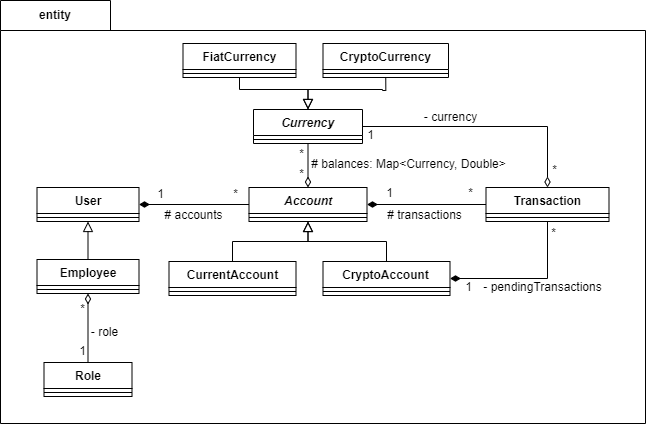

The diagram above was exported from draw.io. Its source (the exported page's mxGraphModel, read from the mxfile embedded in the PNG):
<mxGraphModel dx="1595" dy="1138" grid="0" gridSize="10" guides="1" tooltips="1" connect="1" arrows="1" fold="1" page="0" pageScale="1" pageWidth="827" pageHeight="1169" math="0" shadow="0">
  <root>
    <mxCell id="0" />
    <mxCell id="1" parent="0" />
    <mxCell id="m5uZaSndFt2R62JNaIKN-2" value="entity" style="shape=folder;fontStyle=1;tabWidth=110;tabHeight=30;tabPosition=left;html=1;boundedLbl=1;labelInHeader=1;container=1;collapsible=0;whiteSpace=wrap;recursiveResize=0;" parent="1" vertex="1">
      <mxGeometry x="-212" y="-212" width="645" height="423" as="geometry" />
    </mxCell>
    <mxCell id="m5uZaSndFt2R62JNaIKN-3" value="" style="html=1;strokeColor=none;resizeWidth=1;resizeHeight=1;fillColor=none;part=1;connectable=0;allowArrows=0;deletable=0;whiteSpace=wrap;" parent="m5uZaSndFt2R62JNaIKN-2" vertex="1">
      <mxGeometry width="406" height="259" relative="1" as="geometry">
        <mxPoint y="30" as="offset" />
      </mxGeometry>
    </mxCell>
    <mxCell id="m5uZaSndFt2R62JNaIKN-17" style="edgeStyle=orthogonalEdgeStyle;rounded=0;orthogonalLoop=1;jettySize=auto;html=1;exitX=0.5;exitY=1;exitDx=0;exitDy=0;entryX=0.5;entryY=0;entryDx=0;entryDy=0;fontSize=12;startSize=8;endSize=8;startArrow=block;startFill=0;endArrow=none;endFill=0;" parent="m5uZaSndFt2R62JNaIKN-2" source="m5uZaSndFt2R62JNaIKN-4" target="m5uZaSndFt2R62JNaIKN-12" edge="1">
      <mxGeometry relative="1" as="geometry" />
    </mxCell>
    <mxCell id="m5uZaSndFt2R62JNaIKN-24" style="edgeStyle=orthogonalEdgeStyle;rounded=0;orthogonalLoop=1;jettySize=auto;html=1;exitX=1;exitY=0.5;exitDx=0;exitDy=0;entryX=0;entryY=0.5;entryDx=0;entryDy=0;fontSize=12;startSize=8;endSize=8;startArrow=diamondThin;startFill=1;endArrow=none;endFill=0;" parent="m5uZaSndFt2R62JNaIKN-2" source="m5uZaSndFt2R62JNaIKN-4" target="m5uZaSndFt2R62JNaIKN-20" edge="1">
      <mxGeometry relative="1" as="geometry" />
    </mxCell>
    <mxCell id="m5uZaSndFt2R62JNaIKN-27" value="1" style="edgeLabel;html=1;align=center;verticalAlign=middle;resizable=0;points=[];fontSize=12;" parent="m5uZaSndFt2R62JNaIKN-24" vertex="1" connectable="0">
      <mxGeometry x="-0.6718" y="1" relative="1" as="geometry">
        <mxPoint x="3" y="-9" as="offset" />
      </mxGeometry>
    </mxCell>
    <mxCell id="m5uZaSndFt2R62JNaIKN-28" value="*" style="edgeLabel;html=1;align=center;verticalAlign=middle;resizable=0;points=[];fontSize=12;" parent="m5uZaSndFt2R62JNaIKN-24" vertex="1" connectable="0">
      <mxGeometry x="0.7878" relative="1" as="geometry">
        <mxPoint x="-2" y="-10" as="offset" />
      </mxGeometry>
    </mxCell>
    <mxCell id="m5uZaSndFt2R62JNaIKN-29" value="# accounts" style="edgeLabel;html=1;align=center;verticalAlign=middle;resizable=0;points=[];fontSize=12;" parent="m5uZaSndFt2R62JNaIKN-24" vertex="1" connectable="0">
      <mxGeometry x="-0.0093" relative="1" as="geometry">
        <mxPoint y="11" as="offset" />
      </mxGeometry>
    </mxCell>
    <mxCell id="m5uZaSndFt2R62JNaIKN-4" value="User" style="swimlane;fontStyle=1;align=center;verticalAlign=top;childLayout=stackLayout;horizontal=1;startSize=26;horizontalStack=0;resizeParent=1;resizeParentMax=0;resizeLast=0;collapsible=1;marginBottom=0;whiteSpace=wrap;html=1;" parent="m5uZaSndFt2R62JNaIKN-2" vertex="1">
      <mxGeometry x="36.5" y="187" width="102" height="34" as="geometry" />
    </mxCell>
    <mxCell id="m5uZaSndFt2R62JNaIKN-6" value="" style="line;strokeWidth=1;fillColor=none;align=left;verticalAlign=middle;spacingTop=-1;spacingLeft=3;spacingRight=3;rotatable=0;labelPosition=right;points=[];portConstraint=eastwest;strokeColor=inherit;" parent="m5uZaSndFt2R62JNaIKN-4" vertex="1">
      <mxGeometry y="26" width="102" height="8" as="geometry" />
    </mxCell>
    <mxCell id="m5uZaSndFt2R62JNaIKN-18" style="edgeStyle=none;curved=1;rounded=0;orthogonalLoop=1;jettySize=auto;html=1;exitX=0.5;exitY=1;exitDx=0;exitDy=0;entryX=0.5;entryY=0;entryDx=0;entryDy=0;fontSize=12;startSize=8;endSize=8;startArrow=diamondThin;startFill=0;endArrow=none;endFill=0;" parent="m5uZaSndFt2R62JNaIKN-2" source="m5uZaSndFt2R62JNaIKN-12" target="m5uZaSndFt2R62JNaIKN-14" edge="1">
      <mxGeometry relative="1" as="geometry" />
    </mxCell>
    <mxCell id="m5uZaSndFt2R62JNaIKN-19" value="- role" style="edgeLabel;html=1;align=center;verticalAlign=middle;resizable=0;points=[];fontSize=12;" parent="m5uZaSndFt2R62JNaIKN-18" vertex="1" connectable="0">
      <mxGeometry x="0.2478" y="-1" relative="1" as="geometry">
        <mxPoint x="17" y="-5" as="offset" />
      </mxGeometry>
    </mxCell>
    <mxCell id="m5uZaSndFt2R62JNaIKN-25" value="*" style="edgeLabel;html=1;align=center;verticalAlign=middle;resizable=0;points=[];fontSize=12;" parent="m5uZaSndFt2R62JNaIKN-18" vertex="1" connectable="0">
      <mxGeometry x="-0.7232" relative="1" as="geometry">
        <mxPoint x="-6" y="6" as="offset" />
      </mxGeometry>
    </mxCell>
    <mxCell id="m5uZaSndFt2R62JNaIKN-26" value="1" style="edgeLabel;html=1;align=center;verticalAlign=middle;resizable=0;points=[];fontSize=12;" parent="m5uZaSndFt2R62JNaIKN-18" vertex="1" connectable="0">
      <mxGeometry x="0.7879" relative="1" as="geometry">
        <mxPoint x="-6" y="-4" as="offset" />
      </mxGeometry>
    </mxCell>
    <mxCell id="m5uZaSndFt2R62JNaIKN-12" value="Employee" style="swimlane;fontStyle=1;align=center;verticalAlign=top;childLayout=stackLayout;horizontal=1;startSize=26;horizontalStack=0;resizeParent=1;resizeParentMax=0;resizeLast=0;collapsible=1;marginBottom=0;whiteSpace=wrap;html=1;" parent="m5uZaSndFt2R62JNaIKN-2" vertex="1">
      <mxGeometry x="36.5" y="259" width="102" height="34" as="geometry" />
    </mxCell>
    <mxCell id="m5uZaSndFt2R62JNaIKN-13" value="" style="line;strokeWidth=1;fillColor=none;align=left;verticalAlign=middle;spacingTop=-1;spacingLeft=3;spacingRight=3;rotatable=0;labelPosition=right;points=[];portConstraint=eastwest;strokeColor=inherit;" parent="m5uZaSndFt2R62JNaIKN-12" vertex="1">
      <mxGeometry y="26" width="102" height="8" as="geometry" />
    </mxCell>
    <mxCell id="m5uZaSndFt2R62JNaIKN-14" value="Role" style="swimlane;fontStyle=1;align=center;verticalAlign=top;childLayout=stackLayout;horizontal=1;startSize=26;horizontalStack=0;resizeParent=1;resizeParentMax=0;resizeLast=0;collapsible=1;marginBottom=0;whiteSpace=wrap;html=1;" parent="m5uZaSndFt2R62JNaIKN-2" vertex="1">
      <mxGeometry x="43.5" y="362" width="88" height="34" as="geometry" />
    </mxCell>
    <mxCell id="m5uZaSndFt2R62JNaIKN-15" value="" style="line;strokeWidth=1;fillColor=none;align=left;verticalAlign=middle;spacingTop=-1;spacingLeft=3;spacingRight=3;rotatable=0;labelPosition=right;points=[];portConstraint=eastwest;strokeColor=inherit;" parent="m5uZaSndFt2R62JNaIKN-14" vertex="1">
      <mxGeometry y="26" width="88" height="8" as="geometry" />
    </mxCell>
    <mxCell id="m5uZaSndFt2R62JNaIKN-37" style="edgeStyle=orthogonalEdgeStyle;rounded=0;orthogonalLoop=1;jettySize=auto;html=1;exitX=0.5;exitY=1;exitDx=0;exitDy=0;entryX=0.5;entryY=0;entryDx=0;entryDy=0;fontSize=12;startSize=8;endSize=8;startArrow=block;startFill=0;endArrow=none;endFill=0;" parent="m5uZaSndFt2R62JNaIKN-2" source="m5uZaSndFt2R62JNaIKN-20" target="m5uZaSndFt2R62JNaIKN-30" edge="1">
      <mxGeometry relative="1" as="geometry" />
    </mxCell>
    <mxCell id="m5uZaSndFt2R62JNaIKN-38" style="edgeStyle=orthogonalEdgeStyle;rounded=0;orthogonalLoop=1;jettySize=auto;html=1;exitX=0.5;exitY=1;exitDx=0;exitDy=0;entryX=0.5;entryY=0;entryDx=0;entryDy=0;fontSize=12;startSize=8;endSize=8;startArrow=block;startFill=0;endArrow=none;endFill=0;" parent="m5uZaSndFt2R62JNaIKN-2" source="m5uZaSndFt2R62JNaIKN-20" target="m5uZaSndFt2R62JNaIKN-34" edge="1">
      <mxGeometry relative="1" as="geometry" />
    </mxCell>
    <mxCell id="m5uZaSndFt2R62JNaIKN-43" style="edgeStyle=orthogonalEdgeStyle;rounded=0;orthogonalLoop=1;jettySize=auto;html=1;exitX=1;exitY=0.5;exitDx=0;exitDy=0;entryX=0;entryY=0.5;entryDx=0;entryDy=0;fontSize=12;startSize=8;endSize=8;startArrow=diamondThin;startFill=1;endArrow=none;endFill=0;" parent="m5uZaSndFt2R62JNaIKN-2" source="m5uZaSndFt2R62JNaIKN-20" target="m5uZaSndFt2R62JNaIKN-39" edge="1">
      <mxGeometry relative="1" as="geometry" />
    </mxCell>
    <mxCell id="m5uZaSndFt2R62JNaIKN-44" value="1" style="edgeLabel;html=1;align=center;verticalAlign=middle;resizable=0;points=[];fontSize=12;" parent="m5uZaSndFt2R62JNaIKN-43" vertex="1" connectable="0">
      <mxGeometry x="-0.6213" y="1" relative="1" as="geometry">
        <mxPoint y="-10" as="offset" />
      </mxGeometry>
    </mxCell>
    <mxCell id="m5uZaSndFt2R62JNaIKN-45" value="*" style="edgeLabel;html=1;align=center;verticalAlign=middle;resizable=0;points=[];fontSize=12;" parent="m5uZaSndFt2R62JNaIKN-43" vertex="1" connectable="0">
      <mxGeometry x="0.7326" relative="1" as="geometry">
        <mxPoint y="-11" as="offset" />
      </mxGeometry>
    </mxCell>
    <mxCell id="m5uZaSndFt2R62JNaIKN-46" value="# transactions" style="edgeLabel;html=1;align=center;verticalAlign=middle;resizable=0;points=[];fontSize=12;" parent="m5uZaSndFt2R62JNaIKN-43" vertex="1" connectable="0">
      <mxGeometry x="-0.1566" y="-1" relative="1" as="geometry">
        <mxPoint x="7" y="10" as="offset" />
      </mxGeometry>
    </mxCell>
    <mxCell id="m5uZaSndFt2R62JNaIKN-55" style="edgeStyle=orthogonalEdgeStyle;rounded=0;orthogonalLoop=1;jettySize=auto;html=1;exitX=0.5;exitY=0;exitDx=0;exitDy=0;entryX=0.5;entryY=1;entryDx=0;entryDy=0;fontSize=12;startSize=8;endSize=8;startArrow=diamondThin;startFill=0;endArrow=none;endFill=0;" parent="m5uZaSndFt2R62JNaIKN-2" source="m5uZaSndFt2R62JNaIKN-20" target="m5uZaSndFt2R62JNaIKN-51" edge="1">
      <mxGeometry relative="1" as="geometry" />
    </mxCell>
    <mxCell id="m5uZaSndFt2R62JNaIKN-60" value="*" style="edgeLabel;html=1;align=center;verticalAlign=middle;resizable=0;points=[];fontSize=12;" parent="m5uZaSndFt2R62JNaIKN-55" vertex="1" connectable="0">
      <mxGeometry x="-0.3333" y="1" relative="1" as="geometry">
        <mxPoint x="-6" y="2" as="offset" />
      </mxGeometry>
    </mxCell>
    <mxCell id="m5uZaSndFt2R62JNaIKN-61" value="*" style="edgeLabel;html=1;align=center;verticalAlign=middle;resizable=0;points=[];fontSize=12;" parent="m5uZaSndFt2R62JNaIKN-55" vertex="1" connectable="0">
      <mxGeometry x="0.7424" relative="1" as="geometry">
        <mxPoint x="-7" y="5" as="offset" />
      </mxGeometry>
    </mxCell>
    <mxCell id="m5uZaSndFt2R62JNaIKN-62" value="# balances: Map&amp;lt;Currency, Double&amp;gt;" style="edgeLabel;html=1;align=center;verticalAlign=middle;resizable=0;points=[];fontSize=12;" parent="m5uZaSndFt2R62JNaIKN-55" vertex="1" connectable="0">
      <mxGeometry x="0.1818" y="1" relative="1" as="geometry">
        <mxPoint x="101" y="2" as="offset" />
      </mxGeometry>
    </mxCell>
    <mxCell id="m5uZaSndFt2R62JNaIKN-20" value="&lt;i&gt;Account&lt;/i&gt;" style="swimlane;fontStyle=1;align=center;verticalAlign=top;childLayout=stackLayout;horizontal=1;startSize=26;horizontalStack=0;resizeParent=1;resizeParentMax=0;resizeLast=0;collapsible=1;marginBottom=0;whiteSpace=wrap;html=1;" parent="m5uZaSndFt2R62JNaIKN-2" vertex="1">
      <mxGeometry x="248.5" y="187" width="118" height="34" as="geometry" />
    </mxCell>
    <mxCell id="m5uZaSndFt2R62JNaIKN-22" value="" style="line;strokeWidth=1;fillColor=none;align=left;verticalAlign=middle;spacingTop=-1;spacingLeft=3;spacingRight=3;rotatable=0;labelPosition=right;points=[];portConstraint=eastwest;strokeColor=inherit;" parent="m5uZaSndFt2R62JNaIKN-20" vertex="1">
      <mxGeometry y="26" width="118" height="8" as="geometry" />
    </mxCell>
    <mxCell id="m5uZaSndFt2R62JNaIKN-30" value="CurrentAccount" style="swimlane;fontStyle=1;align=center;verticalAlign=top;childLayout=stackLayout;horizontal=1;startSize=26;horizontalStack=0;resizeParent=1;resizeParentMax=0;resizeLast=0;collapsible=1;marginBottom=0;whiteSpace=wrap;html=1;" parent="m5uZaSndFt2R62JNaIKN-2" vertex="1">
      <mxGeometry x="168.5" y="261" width="127" height="34" as="geometry" />
    </mxCell>
    <mxCell id="m5uZaSndFt2R62JNaIKN-32" value="" style="line;strokeWidth=1;fillColor=none;align=left;verticalAlign=middle;spacingTop=-1;spacingLeft=3;spacingRight=3;rotatable=0;labelPosition=right;points=[];portConstraint=eastwest;strokeColor=inherit;" parent="m5uZaSndFt2R62JNaIKN-30" vertex="1">
      <mxGeometry y="26" width="127" height="8" as="geometry" />
    </mxCell>
    <mxCell id="m5uZaSndFt2R62JNaIKN-47" style="edgeStyle=orthogonalEdgeStyle;rounded=0;orthogonalLoop=1;jettySize=auto;html=1;exitX=1;exitY=0.5;exitDx=0;exitDy=0;entryX=0.5;entryY=1;entryDx=0;entryDy=0;fontSize=12;startSize=8;endSize=8;startArrow=diamondThin;startFill=1;endArrow=none;endFill=0;" parent="m5uZaSndFt2R62JNaIKN-2" source="m5uZaSndFt2R62JNaIKN-34" target="m5uZaSndFt2R62JNaIKN-39" edge="1">
      <mxGeometry relative="1" as="geometry" />
    </mxCell>
    <mxCell id="m5uZaSndFt2R62JNaIKN-48" value="1" style="edgeLabel;html=1;align=center;verticalAlign=middle;resizable=0;points=[];fontSize=12;" parent="m5uZaSndFt2R62JNaIKN-47" vertex="1" connectable="0">
      <mxGeometry x="-0.7774" y="-1" relative="1" as="geometry">
        <mxPoint x="1" y="8" as="offset" />
      </mxGeometry>
    </mxCell>
    <mxCell id="m5uZaSndFt2R62JNaIKN-49" value="*" style="edgeLabel;html=1;align=center;verticalAlign=middle;resizable=0;points=[];fontSize=12;" parent="m5uZaSndFt2R62JNaIKN-47" vertex="1" connectable="0">
      <mxGeometry x="0.8809" relative="1" as="geometry">
        <mxPoint x="6" y="2" as="offset" />
      </mxGeometry>
    </mxCell>
    <mxCell id="m5uZaSndFt2R62JNaIKN-50" value="- pendingTransactions" style="edgeLabel;html=1;align=center;verticalAlign=middle;resizable=0;points=[];fontSize=12;" parent="m5uZaSndFt2R62JNaIKN-47" vertex="1" connectable="0">
      <mxGeometry x="-0.2648" y="-1" relative="1" as="geometry">
        <mxPoint x="35" y="8" as="offset" />
      </mxGeometry>
    </mxCell>
    <mxCell id="m5uZaSndFt2R62JNaIKN-34" value="CryptoAccount" style="swimlane;fontStyle=1;align=center;verticalAlign=top;childLayout=stackLayout;horizontal=1;startSize=26;horizontalStack=0;resizeParent=1;resizeParentMax=0;resizeLast=0;collapsible=1;marginBottom=0;whiteSpace=wrap;html=1;" parent="m5uZaSndFt2R62JNaIKN-2" vertex="1">
      <mxGeometry x="322.5" y="261" width="127" height="34" as="geometry" />
    </mxCell>
    <mxCell id="m5uZaSndFt2R62JNaIKN-35" value="" style="line;strokeWidth=1;fillColor=none;align=left;verticalAlign=middle;spacingTop=-1;spacingLeft=3;spacingRight=3;rotatable=0;labelPosition=right;points=[];portConstraint=eastwest;strokeColor=inherit;" parent="m5uZaSndFt2R62JNaIKN-34" vertex="1">
      <mxGeometry y="26" width="127" height="8" as="geometry" />
    </mxCell>
    <mxCell id="m5uZaSndFt2R62JNaIKN-56" style="edgeStyle=orthogonalEdgeStyle;rounded=0;orthogonalLoop=1;jettySize=auto;html=1;exitX=0.5;exitY=0;exitDx=0;exitDy=0;entryX=1;entryY=0.5;entryDx=0;entryDy=0;fontSize=12;startSize=8;endSize=8;startArrow=diamondThin;startFill=0;endArrow=none;endFill=0;" parent="m5uZaSndFt2R62JNaIKN-2" source="m5uZaSndFt2R62JNaIKN-39" target="m5uZaSndFt2R62JNaIKN-51" edge="1">
      <mxGeometry relative="1" as="geometry" />
    </mxCell>
    <mxCell id="m5uZaSndFt2R62JNaIKN-57" value="*" style="edgeLabel;html=1;align=center;verticalAlign=middle;resizable=0;points=[];fontSize=12;" parent="m5uZaSndFt2R62JNaIKN-56" vertex="1" connectable="0">
      <mxGeometry x="-0.8564" relative="1" as="geometry">
        <mxPoint x="7" as="offset" />
      </mxGeometry>
    </mxCell>
    <mxCell id="m5uZaSndFt2R62JNaIKN-58" value="1" style="edgeLabel;html=1;align=center;verticalAlign=middle;resizable=0;points=[];fontSize=12;" parent="m5uZaSndFt2R62JNaIKN-56" vertex="1" connectable="0">
      <mxGeometry x="0.9187" relative="1" as="geometry">
        <mxPoint x="-3" y="9" as="offset" />
      </mxGeometry>
    </mxCell>
    <mxCell id="m5uZaSndFt2R62JNaIKN-59" value="- currency" style="edgeLabel;html=1;align=center;verticalAlign=middle;resizable=0;points=[];fontSize=12;" parent="m5uZaSndFt2R62JNaIKN-56" vertex="1" connectable="0">
      <mxGeometry x="0.5799" relative="1" as="geometry">
        <mxPoint x="36" y="-9" as="offset" />
      </mxGeometry>
    </mxCell>
    <mxCell id="m5uZaSndFt2R62JNaIKN-39" value="Transaction" style="swimlane;fontStyle=1;align=center;verticalAlign=top;childLayout=stackLayout;horizontal=1;startSize=26;horizontalStack=0;resizeParent=1;resizeParentMax=0;resizeLast=0;collapsible=1;marginBottom=0;whiteSpace=wrap;html=1;" parent="m5uZaSndFt2R62JNaIKN-2" vertex="1">
      <mxGeometry x="485.5" y="187" width="123" height="34" as="geometry">
        <mxRectangle x="442" y="67" width="97" height="26" as="alternateBounds" />
      </mxGeometry>
    </mxCell>
    <mxCell id="m5uZaSndFt2R62JNaIKN-41" value="" style="line;strokeWidth=1;fillColor=none;align=left;verticalAlign=middle;spacingTop=-1;spacingLeft=3;spacingRight=3;rotatable=0;labelPosition=right;points=[];portConstraint=eastwest;strokeColor=inherit;" parent="m5uZaSndFt2R62JNaIKN-39" vertex="1">
      <mxGeometry y="26" width="123" height="8" as="geometry" />
    </mxCell>
    <mxCell id="m5uZaSndFt2R62JNaIKN-73" style="edgeStyle=orthogonalEdgeStyle;rounded=0;orthogonalLoop=1;jettySize=auto;html=1;exitX=0.5;exitY=0;exitDx=0;exitDy=0;entryX=0.5;entryY=1;entryDx=0;entryDy=0;fontSize=12;startSize=8;endSize=8;startArrow=block;startFill=0;endArrow=none;endFill=0;" parent="m5uZaSndFt2R62JNaIKN-2" source="m5uZaSndFt2R62JNaIKN-51" target="m5uZaSndFt2R62JNaIKN-71" edge="1">
      <mxGeometry relative="1" as="geometry">
        <Array as="points">
          <mxPoint x="308" y="89" />
          <mxPoint x="382" y="89" />
          <mxPoint x="385" y="90" />
        </Array>
      </mxGeometry>
    </mxCell>
    <mxCell id="m5uZaSndFt2R62JNaIKN-74" style="edgeStyle=orthogonalEdgeStyle;rounded=0;orthogonalLoop=1;jettySize=auto;html=1;exitX=0.5;exitY=0;exitDx=0;exitDy=0;entryX=0.5;entryY=1;entryDx=0;entryDy=0;fontSize=12;startSize=8;endSize=8;startArrow=block;startFill=0;endArrow=none;endFill=0;" parent="m5uZaSndFt2R62JNaIKN-2" source="m5uZaSndFt2R62JNaIKN-51" target="m5uZaSndFt2R62JNaIKN-67" edge="1">
      <mxGeometry relative="1" as="geometry" />
    </mxCell>
    <mxCell id="m5uZaSndFt2R62JNaIKN-51" value="&lt;i&gt;Currency&lt;/i&gt;" style="swimlane;fontStyle=1;align=center;verticalAlign=top;childLayout=stackLayout;horizontal=1;startSize=26;horizontalStack=0;resizeParent=1;resizeParentMax=0;resizeLast=0;collapsible=1;marginBottom=0;whiteSpace=wrap;html=1;" parent="m5uZaSndFt2R62JNaIKN-2" vertex="1">
      <mxGeometry x="253" y="109" width="109" height="34" as="geometry" />
    </mxCell>
    <mxCell id="m5uZaSndFt2R62JNaIKN-53" value="" style="line;strokeWidth=1;fillColor=none;align=left;verticalAlign=middle;spacingTop=-1;spacingLeft=3;spacingRight=3;rotatable=0;labelPosition=right;points=[];portConstraint=eastwest;strokeColor=inherit;" parent="m5uZaSndFt2R62JNaIKN-51" vertex="1">
      <mxGeometry y="26" width="109" height="8" as="geometry" />
    </mxCell>
    <mxCell id="m5uZaSndFt2R62JNaIKN-67" value="FiatCurrency" style="swimlane;fontStyle=1;align=center;verticalAlign=top;childLayout=stackLayout;horizontal=1;startSize=26;horizontalStack=0;resizeParent=1;resizeParentMax=0;resizeLast=0;collapsible=1;marginBottom=0;whiteSpace=wrap;html=1;" parent="m5uZaSndFt2R62JNaIKN-2" vertex="1">
      <mxGeometry x="182.5" y="43" width="113" height="34" as="geometry" />
    </mxCell>
    <mxCell id="m5uZaSndFt2R62JNaIKN-69" value="" style="line;strokeWidth=1;fillColor=none;align=left;verticalAlign=middle;spacingTop=-1;spacingLeft=3;spacingRight=3;rotatable=0;labelPosition=right;points=[];portConstraint=eastwest;strokeColor=inherit;" parent="m5uZaSndFt2R62JNaIKN-67" vertex="1">
      <mxGeometry y="26" width="113" height="8" as="geometry" />
    </mxCell>
    <mxCell id="m5uZaSndFt2R62JNaIKN-71" value="CryptoCurrency" style="swimlane;fontStyle=1;align=center;verticalAlign=top;childLayout=stackLayout;horizontal=1;startSize=26;horizontalStack=0;resizeParent=1;resizeParentMax=0;resizeLast=0;collapsible=1;marginBottom=0;whiteSpace=wrap;html=1;" parent="m5uZaSndFt2R62JNaIKN-2" vertex="1">
      <mxGeometry x="322.5" y="43" width="125.5" height="34" as="geometry" />
    </mxCell>
    <mxCell id="m5uZaSndFt2R62JNaIKN-72" value="" style="line;strokeWidth=1;fillColor=none;align=left;verticalAlign=middle;spacingTop=-1;spacingLeft=3;spacingRight=3;rotatable=0;labelPosition=right;points=[];portConstraint=eastwest;strokeColor=inherit;" parent="m5uZaSndFt2R62JNaIKN-71" vertex="1">
      <mxGeometry y="26" width="125.5" height="8" as="geometry" />
    </mxCell>
  </root>
</mxGraphModel>